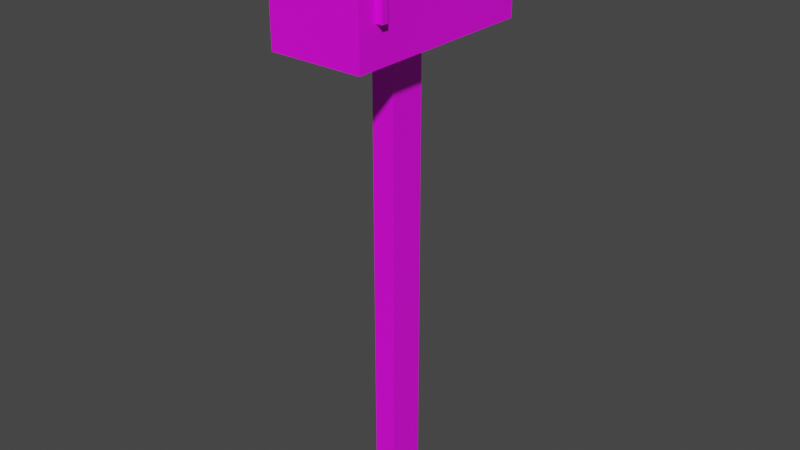 # Source: mailbox.blend  (saved by Blender 3.1.7; exported with 4.5.12 LTS)
import bpy
from mathutils import Matrix  # noqa: F401  (used for matrix-valued properties, if any)

bpy.ops.wm.read_factory_settings(use_empty=True)
scene = bpy.context.scene
scene.name = 'Scene'

# ---- collections
col_collection = bpy.data.collections.new('Collection'); scene.collection.children.link(col_collection)

# ---- images (referenced by path relative to the original .blend; pixels are not part of the script)
import os
ASSET_DIR = os.environ.get("B2B_ASSET_DIR", "")  # directory of the original .blend (textures are referenced by path, not embedded)
HERE = os.path.dirname(os.path.abspath(__file__))  # packed textures are extracted next to this script under _unpacked/

def load_image(name, relpath, width, height, colorspace="sRGB"):
    """Load a texture the original file referenced (path relative to the .blend, or extracted next to this script)."""
    p = next((c for c in (os.path.join(HERE, relpath), os.path.join(ASSET_DIR, relpath)) if relpath and os.path.exists(c)), "")
    if p:
        img = bpy.data.images.load(p, check_existing=True)
        img.name = name
    else:  # same state as the original file: an image datablock whose file is absent (Cycles renders it pink)
        img = bpy.data.images.new(name, width, height)
        img.source = "FILE"
        img.filepath = "//" + (relpath or name)
    img.colorspace_settings.name = colorspace
    return img
img_mailtexture_png = load_image('mailtexture.png', 'mailtexture.png', 1024, 1024, 'sRGB')

# ---- materials (node trees are filled in below, after node groups)
mat_material_001 = bpy.data.materials.new('Material.001')
mat_material_001.use_transparent_shadow = False

# ---- node groups
ng_auto_smooth = bpy.data.node_groups.new('Auto Smooth', 'GeometryNodeTree')
_s = ng_auto_smooth.interface.new_socket(name='Geometry', in_out='OUTPUT', socket_type='NodeSocketGeometry')
_s = ng_auto_smooth.interface.new_socket(name='Geometry', in_out='INPUT', socket_type='NodeSocketGeometry')
_s = ng_auto_smooth.interface.new_socket(name='Angle', in_out='INPUT', socket_type='NodeSocketFloat')
_s.subtype = 'ANGLE'
_s.min_value = 0.0
_s.max_value = 3.142
ng_auto_smooth.is_modifier = True
_N = ng_auto_smooth.nodes; _L = ng_auto_smooth.links
n0 = _N.new('NodeGroupOutput'); n0.name = 'Group Output'; n0.location = (480, -100)
n1 = _N.new('NodeGroupInput'); n1.name = 'Group Input'; n1.location = (-420, -300)
n2 = _N.new('NodeGroupInput'); n2.name = 'Group Input.001'; n2.location = (-60, -100)
n3 = _N.new('GeometryNodeSetShadeSmooth'); n3.name = 'Set Shade Smooth'; n3.location = (120, -100)
n3.domain = 'EDGE'
n4 = _N.new('GeometryNodeSetShadeSmooth'); n4.name = 'Set Shade Smooth.001'; n4.location = (300, -100)
n5 = _N.new('GeometryNodeInputMeshEdgeAngle'); n5.name = 'Edge Angle'; n5.location = (-420, -220)
n6 = _N.new('GeometryNodeInputEdgeSmooth'); n6.name = 'Is Edge Smooth'; n6.location = (-60, -160)
n7 = _N.new('GeometryNodeInputShadeSmooth'); n7.name = 'Is Face Smooth'; n7.location = (-240, -340)
n8 = _N.new('FunctionNodeBooleanMath'); n8.name = 'Boolean Math'; n8.location = (-60, -220)
n9 = _N.new('FunctionNodeCompare'); n9.name = 'Compare'; n9.location = (-240, -180)
n9.operation = 'LESS_EQUAL'
_L.new(n5.outputs[0], n9.inputs[0])
_L.new(n4.outputs[0], n0.inputs[0])
_L.new(n1.outputs[1], n9.inputs[1])
_L.new(n9.outputs[0], n8.inputs[0])
_L.new(n7.outputs[0], n8.inputs[1])
_L.new(n2.outputs[0], n3.inputs[0])
_L.new(n6.outputs[0], n3.inputs[1])
_L.new(n3.outputs[0], n4.inputs[0])
_L.new(n8.outputs[0], n3.inputs[2])
n0.is_active_output = True

# ---- material node trees
mat_material_001.use_nodes = True; mat_material_001.node_tree.nodes.clear()
_N = mat_material_001.node_tree.nodes; _L = mat_material_001.node_tree.links
n0 = _N.new('ShaderNodeBsdfPrincipled'); n0.name = 'Principled BSDF'; n0.location = (10, 300)
n0.distribution = 'GGX'
n0.subsurface_method = 'RANDOM_WALK_SKIN'
n0.inputs[3].default_value = 1.45
n0.inputs[27].default_value = (0.0, 0.0, 0.0, 1.0)
n0.inputs[28].default_value = 1.0
n1 = _N.new('ShaderNodeOutputMaterial'); n1.name = 'Material Output'; n1.location = (300, 300)
n2 = _N.new('ShaderNodeTexImage'); n2.name = 'Image Texture'; n2.location = (-367, 200)
n2.image = img_mailtexture_png
_L.new(n0.outputs[0], n1.inputs[0])
_L.new(n2.outputs[0], n0.inputs[0])
n1.is_active_output = True

# ---- world
world_world = bpy.data.worlds.new('World'); scene.world = world_world
world_world.use_nodes = True; world_world.node_tree.nodes.clear()
_N = world_world.node_tree.nodes; _L = world_world.node_tree.links
n0 = _N.new('ShaderNodeOutputWorld'); n0.name = 'World Output'; n0.location = (300, 300)
n1 = _N.new('ShaderNodeBackground'); n1.name = 'Background'; n1.location = (10, 300)
n1.inputs[0].default_value = (0.05088, 0.05088, 0.05088, 1.0)
_L.new(n1.outputs[0], n0.inputs[0])
n0.is_active_output = True
world_world.color = (0.05088, 0.05088, 0.05088)
world_world.use_sun_shadow = False
world_world.sun_shadow_jitter_overblur = 0.0

# ---- meshes
me_cubo = bpy.data.meshes.new('Cubo')
me_cubo.from_pydata([(0.5443, 0.831, 0.9814), (0.5443, -0.831, 0.9814), (1.0, -1.298, 0.9814), (1.0, 1.298, 0.9814), (2.22, -4.414, 0.9814), (2.22, 4.414, 0.9814), (0.5443, -0.831, -0.3463), (0.5443, 0.831, -0.3463), (2.22, -4.414, 1.184), (2.22, 4.414, 1.184), (1.834, 4.414, 1.226), (1.834, -4.414, 1.226), (1.192, -4.414, 1.252), (1.192, 4.414, 1.252), (0.4141, -4.412, 1.263), (0.4141, 4.417, 1.263), (0.0, -0.831, 0.9814), (0.0, -1.298, 0.9814), (0.0, -4.414, 0.9814), (0.0, -4.414, 1.184), (0.0, -0.831, -0.3463), (0.5443, 0.831, 0.9601), (0.5443, -0.831, 0.9601), (0.0, -0.831, 0.9601), (1.0, 1.298, 0.9601), (1.0, -1.298, 0.9601), (0.0, -1.298, 0.9601), (0.0, 0.831, 0.9814), (0.0, 1.298, 0.9814), (0.0, 4.414, 0.9814), (0.0, 0.831, -0.3463), (0.0, 4.414, 1.184), (0.0, 0.831, 0.9601), (0.0, 1.298, 0.9601), (-0.5443, 0.831, 0.9814), (-0.5443, -0.831, 0.9814), (-1.0, -1.298, 0.9814), (-1.0, 1.298, 0.9814), (-2.22, -4.414, 0.9814), (-2.22, 4.414, 0.9814), (-0.5443, -0.831, -0.3463), (-0.5443, 0.831, -0.3463), (-2.22, -4.414, 1.184), (-2.22, 4.414, 1.184), (-1.834, 4.414, 1.226), (-1.834, -4.414, 1.226), (-1.192, -4.414, 1.252), (-1.192, 4.414, 1.252), (-0.4141, -4.409, 1.263), (-0.4141, 4.417, 1.263), (-0.5443, 0.831, 0.9601), (-0.5443, -0.831, 0.9601), (-1.0, 1.298, 0.9601), (-1.0, -1.298, 0.9601), (2.219, -3.289, 1.297), (2.536, -3.57, 1.085), (2.536, -3.57, 1.297), (2.219, -3.57, 1.297), (2.219, -3.289, 1.085), (2.219, -3.57, 1.085), (2.536, -3.289, 1.085), (2.536, -3.289, 1.297), (2.536, -2.043, 1.283), (2.219, -2.043, 1.283), (2.536, -2.043, 1.263), (2.219, -2.043, 1.263), (2.219, -3.289, 1.251), (2.536, -3.289, 1.251)], [], [(0, 1, 6, 7), (30, 7, 6, 20), (3, 2, 25, 24), (2, 17, 26, 25), (17, 2, 4, 18), (2, 3, 5, 4), (18, 4, 8, 19), (4, 5, 9, 8), (27, 0, 7, 30), (8, 9, 10, 11), (11, 10, 13, 12), (12, 13, 15, 14), (1, 16, 20, 6), (1, 0, 21, 22), (12, 19, 11), (14, 19, 12), (22, 21, 24, 25), (23, 22, 25, 26), (16, 1, 22, 23), (28, 3, 24, 33), (0, 27, 32, 21), (21, 32, 33, 24), (5, 29, 31, 9), (3, 28, 29, 5), (9, 31, 10), (10, 31, 13), (15, 13, 31), (14, 48, 19), (19, 8, 11), (34, 41, 40, 35), (30, 20, 40, 41), (37, 52, 53, 36), (36, 53, 26, 17), (17, 18, 38, 36), (36, 38, 39, 37), (18, 19, 42, 38), (38, 42, 43, 39), (27, 30, 41, 34), (42, 45, 44, 43), (45, 46, 47, 44), (46, 48, 49, 47), (35, 40, 20, 16), (35, 51, 50, 34), (46, 45, 19), (14, 15, 49, 48), (48, 46, 19), (51, 53, 52, 50), (23, 26, 53, 51), (16, 23, 51, 35), (28, 33, 52, 37), (34, 50, 32, 27), (50, 52, 33, 32), (39, 43, 31, 29), (37, 39, 29, 28), (43, 44, 31), (44, 47, 31), (49, 31, 47), (31, 49, 15), (19, 45, 42), (66, 58, 60, 67), (56, 55, 59, 57), (59, 55, 60, 58), (61, 60, 55, 56), (56, 57, 54, 61), (57, 59, 58, 54), (61, 54, 63, 62), (62, 63, 65, 64), (54, 66, 67, 61), (64, 65, 66, 67), (61, 67, 64, 62), (66, 54, 63, 65)])
me_cubo.polygons.foreach_set('use_smooth', [True] * 71)
_uv = me_cubo.uv_layers.new(name='MapaUV')
_uv.uv.foreach_set('vector', [0.786, 0.5245, 0.786, 0.3776, 0.9034, 0.3776, 0.9034, 0.5245, 0.8341, 0.525, 0.8822, 0.525, 0.8822, 0.6719, 0.8341, 0.6719, 0.9063, 0.4595, 0.9063, 0.2302, 0.9082, 0.2302, 0.9082, 0.4595, 0.9131, 0.2302, 0.9131, 0.3185, 0.9112, 0.3185, 0.9112, 0.2302, 0.5893, 0.5051, 0.6777, 0.5051, 0.7855, 0.7805, 0.5893, 0.7805, 0.6777, 0.5051, 0.6777, 0.2757, 0.7855, 0.0002756, 0.7855, 0.7805, 0.9077, 0.7212, 0.9077, 0.9173, 0.8898, 0.9173, 0.8898, 0.7212, 0.9997, 0.0002756, 0.9997, 0.7805, 0.9818, 0.7805, 0.9818, 0.0002756, 0.8341, 0.7898, 0.786, 0.7898, 0.786, 0.6724, 0.8341, 0.6724, 0.0002756, 0.7807, 0.0002756, 0.0005069, 0.03433, 0.0005031, 0.03433, 0.7807, 0.03433, 0.7807, 0.03433, 0.0005031, 0.09111, 0.0005007, 0.09111, 0.7807, 0.09111, 0.7807, 0.09111, 0.0005007, 0.1598, 0.0002756, 0.1598, 0.7805, 0.4894, 0.8984, 0.4413, 0.8984, 0.4413, 0.7811, 0.4894, 0.7811, 0.9136, 0.5245, 0.9136, 0.3776, 0.9155, 0.3776, 0.9155, 0.5245, 0.8837, 0.8265, 0.8898, 0.7212, 0.8861, 0.8833, 0.8828, 0.7578, 0.8898, 0.7212, 0.8837, 0.8265, 0.9225, 0.1884, 0.9225, 0.0415, 0.9628, 0.0002756, 0.9628, 0.2296, 0.8744, 0.1884, 0.9225, 0.1884, 0.9628, 0.2296, 0.8744, 0.2296, 0.6591, 0.8292, 0.6591, 0.7811, 0.661, 0.7811, 0.661, 0.8292, 0.9088, 0.3185, 0.9088, 0.2302, 0.9107, 0.2302, 0.9107, 0.3185, 0.6634, 0.7811, 0.6634, 0.8292, 0.6615, 0.8292, 0.6615, 0.7811, 0.9225, 0.0415, 0.8744, 0.0415, 0.8744, 0.0002756, 0.9628, 0.0002756, 0.9082, 0.9173, 0.9082, 0.7212, 0.9261, 0.7212, 0.9261, 0.9173, 0.6777, 0.2757, 0.5893, 0.2757, 0.5893, 0.0002756, 0.7855, 0.0002756, 0.9261, 0.9173, 0.9261, 0.7212, 0.9298, 0.8833, 0.9298, 0.8833, 0.9261, 0.7212, 0.9322, 0.8265, 0.9331, 0.7578, 0.9322, 0.8265, 0.9261, 0.7212, 0.8828, 0.7578, 0.8828, 0.6846, 0.8898, 0.7212, 0.8898, 0.7212, 0.8898, 0.9173, 0.8861, 0.8833, 0.786, 0.2302, 0.9034, 0.2302, 0.9034, 0.377, 0.786, 0.377, 0.8341, 0.525, 0.8341, 0.6719, 0.786, 0.6719, 0.786, 0.525, 0.9039, 0.2302, 0.9058, 0.2302, 0.9058, 0.4595, 0.9039, 0.4595, 0.9131, 0.4069, 0.9112, 0.4069, 0.9112, 0.3185, 0.9131, 0.3185, 0.5893, 0.5051, 0.5893, 0.7805, 0.3932, 0.7805, 0.5009, 0.5051, 0.5009, 0.5051, 0.3932, 0.7805, 0.3932, 0.0002756, 0.5009, 0.2757, 0.9077, 0.7212, 0.8898, 0.7212, 0.8898, 0.525, 0.9077, 0.525, 0.9812, 0.7805, 0.9633, 0.7805, 0.9633, 0.0002756, 0.9813, 0.0002756, 0.8341, 0.7898, 0.8341, 0.6724, 0.8822, 0.6724, 0.8822, 0.7898, 0.3926, 0.7807, 0.3585, 0.7807, 0.3585, 0.0005031, 0.3926, 0.0005074, 0.3585, 0.7807, 0.3018, 0.7807, 0.3018, 0.0005007, 0.3585, 0.0005031, 0.3018, 0.7807, 0.233, 0.7802, 0.233, 0.0002756, 0.3018, 0.0005007, 0.3932, 0.8984, 0.3932, 0.7811, 0.4413, 0.7811, 0.4413, 0.8984, 0.9136, 0.2302, 0.9155, 0.2302, 0.9155, 0.377, 0.9136, 0.377, 0.8837, 0.6158, 0.8861, 0.5591, 0.8898, 0.7212, 0.1598, 0.7805, 0.1598, 0.0002756, 0.233, 0.0002756, 0.233, 0.7802, 0.8828, 0.6846, 0.8837, 0.6158, 0.8898, 0.7212, 0.8263, 0.1884, 0.786, 0.2296, 0.786, 0.0002756, 0.8263, 0.0415, 0.8744, 0.1884, 0.8744, 0.2296, 0.786, 0.2296, 0.8263, 0.1884, 0.6591, 0.8292, 0.661, 0.8292, 0.661, 0.8773, 0.6591, 0.8773, 0.9088, 0.3185, 0.9107, 0.3185, 0.9107, 0.4069, 0.9088, 0.4069, 0.6634, 0.8773, 0.6615, 0.8773, 0.6615, 0.8292, 0.6634, 0.8292, 0.8263, 0.0415, 0.786, 0.0002756, 0.8744, 0.0002756, 0.8744, 0.0415, 0.9082, 0.525, 0.9261, 0.525, 0.9261, 0.7212, 0.9082, 0.7212, 0.5009, 0.2757, 0.3932, 0.0002756, 0.5893, 0.0002756, 0.5893, 0.2757, 0.9261, 0.525, 0.9298, 0.5591, 0.9261, 0.7212, 0.9298, 0.5591, 0.9322, 0.6158, 0.9261, 0.7212, 0.9331, 0.6846, 0.9261, 0.7212, 0.9322, 0.6158, 0.9261, 0.7212, 0.9331, 0.6846, 0.9331, 0.7578, 0.8898, 0.7212, 0.8861, 0.5591, 0.8898, 0.525, 0.6065, 0.8091, 0.5918, 0.8091, 0.5918, 0.7811, 0.6065, 0.7811, 0.5725, 0.7811, 0.5913, 0.7811, 0.5913, 0.8091, 0.5725, 0.8091, 0.572, 0.7811, 0.572, 0.8091, 0.5471, 0.8091, 0.5471, 0.7811, 0.6205, 0.7811, 0.6392, 0.7811, 0.6392, 0.8059, 0.6205, 0.8059, 0.518, 0.916, 0.4899, 0.916, 0.4899, 0.8912, 0.518, 0.8912, 0.6398, 0.7811, 0.6585, 0.7811, 0.6585, 0.8059, 0.6398, 0.8059, 0.518, 0.8912, 0.4899, 0.8912, 0.4899, 0.7811, 0.518, 0.7811, 0.6658, 0.7811, 0.6658, 0.8091, 0.664, 0.8091, 0.664, 0.7811, 0.6106, 0.8091, 0.6065, 0.8091, 0.6065, 0.7811, 0.6106, 0.7811, 0.5466, 0.8912, 0.5185, 0.8912, 0.5185, 0.7811, 0.5466, 0.7811, 0.6199, 0.8912, 0.6158, 0.8912, 0.6169, 0.7811, 0.6187, 0.7811, 0.6153, 0.8912, 0.6111, 0.8912, 0.6124, 0.7811, 0.6142, 0.7811])
me_cubo.materials.append(mat_material_001)
me_cubo.use_remesh_fix_poles = True
me_cubo.use_remesh_preserve_attributes = False
me_cubo.update()

# ---- objects
ob_cubo = bpy.data.objects.new('Cubo', me_cubo)

# ---- transforms, parenting, visibility, modifiers, constraints
ob_cubo.location = (0.0, 0.0, 0.0)
ob_cubo.scale = (0.1723, 0.1843, 2.879)
_m = ob_cubo.modifiers.new('Auto Smooth', 'NODES')
_m.node_group = ng_auto_smooth
_gi = [s.identifier for s in ng_auto_smooth.interface.items_tree if s.item_type == 'SOCKET' and s.in_out == 'INPUT']
_m[_gi[1]] = 0.5236  # Angle

# ---- collection membership
col_collection.objects.link(ob_cubo)

# ---- scene / render settings (as saved in the file)
scene.frame_start = 1; scene.frame_end = 250; scene.frame_set(1)
scene.render.engine = 'BLENDER_EEVEE_NEXT'
scene.cycles.sampling_pattern = 'TABULATED_SOBOL'
scene.cycles.use_light_tree = False
scene.view_settings.view_transform = 'Filmic'
bpy.context.view_layer.update()

# ---- added for rendering (the .blend has no active camera and no usable light): camera, sun
cam_auto = bpy.data.cameras.new('AutoCamera')
cam_auto.lens = 50.0
cam_auto.sensor_width = 36.0
cam_auto.clip_end = 1000.0
ob_auto_camera = bpy.data.objects.new('AutoCamera', cam_auto)
scene.collection.objects.link(ob_auto_camera)
ob_auto_camera.location = (4.71812, -5.6288, 5.1214)
ob_auto_camera.rotation_euler = (1.09748, -7.21219e-08, 0.694738)
scene.camera = ob_auto_camera
light_auto_sun = bpy.data.lights.new('AutoSun', 'SUN')
light_auto_sun.energy = 3.0
light_auto_sun.angle = 0.0523599
ob_auto_sun = bpy.data.objects.new('AutoSun', light_auto_sun)
scene.collection.objects.link(ob_auto_sun)
ob_auto_sun.rotation_euler = (0.872665, 0.174533, 0.523599)
bpy.context.view_layer.update()
